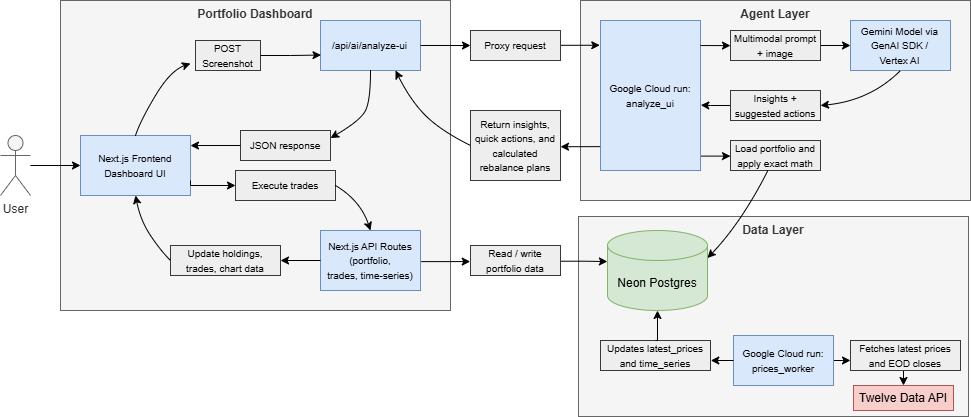

The diagram above was exported from draw.io. Its source (the exported page's mxGraphModel, read from the mxfile embedded in the PNG):
<mxGraphModel dx="734" dy="1331" grid="0" gridSize="10" guides="1" tooltips="1" connect="1" arrows="1" fold="1" page="1" pageScale="1" pageWidth="1100" pageHeight="850" math="0" shadow="0">
  <root>
    <mxCell id="0" />
    <mxCell id="1" parent="0" />
    <mxCell id="xd1BrZI3MEoNpoPrGzA1-106" value="Data Layer" style="rounded=0;whiteSpace=wrap;html=1;fontStyle=1;fillColor=#f5f5f5;strokeColor=#666666;fontColor=#333333;verticalAlign=top;" vertex="1" parent="1">
      <mxGeometry x="638" y="446" width="390" height="200" as="geometry" />
    </mxCell>
    <mxCell id="xd1BrZI3MEoNpoPrGzA1-8" value="&lt;b&gt;Portfolio Dashboard&lt;/b&gt;" style="rounded=0;whiteSpace=wrap;html=1;verticalAlign=top;fillColor=#f5f5f5;fontColor=#333333;strokeColor=#666666;" vertex="1" parent="1">
      <mxGeometry x="120" y="230" width="390" height="310" as="geometry" />
    </mxCell>
    <mxCell id="xd1BrZI3MEoNpoPrGzA1-6" value="" style="edgeStyle=orthogonalEdgeStyle;rounded=0;orthogonalLoop=1;jettySize=auto;html=1;entryX=0;entryY=0.5;entryDx=0;entryDy=0;" edge="1" parent="1" source="xd1BrZI3MEoNpoPrGzA1-2" target="xd1BrZI3MEoNpoPrGzA1-5">
      <mxGeometry relative="1" as="geometry" />
    </mxCell>
    <mxCell id="xd1BrZI3MEoNpoPrGzA1-2" value="User" style="shape=umlActor;verticalLabelPosition=bottom;verticalAlign=top;html=1;outlineConnect=0;fillColor=#f5f5f5;strokeColor=#666666;fontColor=#333333;" vertex="1" parent="1">
      <mxGeometry x="60" y="365" width="30" height="60" as="geometry" />
    </mxCell>
    <mxCell id="xd1BrZI3MEoNpoPrGzA1-9" value="" style="group" vertex="1" connectable="0" parent="1">
      <mxGeometry x="140" y="365" width="120" height="60" as="geometry" />
    </mxCell>
    <mxCell id="xd1BrZI3MEoNpoPrGzA1-5" value="" style="rounded=0;whiteSpace=wrap;html=1;fillColor=#dae8fc;strokeColor=#6c8ebf;" vertex="1" parent="xd1BrZI3MEoNpoPrGzA1-9">
      <mxGeometry width="110" height="60" as="geometry" />
    </mxCell>
    <mxCell id="xd1BrZI3MEoNpoPrGzA1-4" value="&lt;font style=&quot;font-size: 10px;&quot;&gt;Next.js Frontend Dashboard UI&lt;/font&gt;" style="text;html=1;whiteSpace=wrap;strokeColor=none;fillColor=none;align=center;verticalAlign=middle;rounded=0;" vertex="1" parent="xd1BrZI3MEoNpoPrGzA1-9">
      <mxGeometry x="5" y="15" width="100" height="30" as="geometry" />
    </mxCell>
    <mxCell id="xd1BrZI3MEoNpoPrGzA1-15" value="" style="group" vertex="1" connectable="0" parent="1">
      <mxGeometry x="380" y="460" width="100" height="60" as="geometry" />
    </mxCell>
    <mxCell id="xd1BrZI3MEoNpoPrGzA1-16" value="" style="rounded=0;whiteSpace=wrap;html=1;fillColor=#dae8fc;strokeColor=#6c8ebf;" vertex="1" parent="xd1BrZI3MEoNpoPrGzA1-15">
      <mxGeometry width="100" height="60" as="geometry" />
    </mxCell>
    <mxCell id="xd1BrZI3MEoNpoPrGzA1-17" value="&lt;font style=&quot;font-size: 10px;&quot;&gt;&lt;font style=&quot;&quot;&gt;Next.js API Routes (portfolio, trades,&amp;nbsp;&lt;/font&gt;&lt;span style=&quot;background-color: transparent; color: light-dark(rgb(0, 0, 0), rgb(255, 255, 255));&quot;&gt;time-series)&lt;/span&gt;&lt;/font&gt;" style="text;html=1;whiteSpace=wrap;strokeColor=none;fillColor=none;align=center;verticalAlign=middle;rounded=0;" vertex="1" parent="xd1BrZI3MEoNpoPrGzA1-15">
      <mxGeometry x="0.0023809523809514843" y="6.666666666666666" width="100" height="46.666666666666664" as="geometry" />
    </mxCell>
    <mxCell id="xd1BrZI3MEoNpoPrGzA1-18" value="Agent Layer" style="rounded=0;whiteSpace=wrap;html=1;fontStyle=1;fillColor=#f5f5f5;strokeColor=#666666;fontColor=#333333;verticalAlign=top;" vertex="1" parent="1">
      <mxGeometry x="640" y="230" width="390" height="200" as="geometry" />
    </mxCell>
    <mxCell id="xd1BrZI3MEoNpoPrGzA1-19" value="" style="group" vertex="1" connectable="0" parent="1">
      <mxGeometry x="380" y="250" width="100" height="50" as="geometry" />
    </mxCell>
    <mxCell id="xd1BrZI3MEoNpoPrGzA1-11" value="" style="rounded=0;whiteSpace=wrap;html=1;fillColor=#dae8fc;strokeColor=#6c8ebf;" vertex="1" parent="xd1BrZI3MEoNpoPrGzA1-19">
      <mxGeometry width="100" height="50" as="geometry" />
    </mxCell>
    <mxCell id="xd1BrZI3MEoNpoPrGzA1-12" value="&lt;font style=&quot;font-size: 10px;&quot;&gt;/api/ai/analyze-ui&lt;/font&gt;" style="text;html=1;whiteSpace=wrap;strokeColor=none;fillColor=none;align=center;verticalAlign=middle;rounded=0;" vertex="1" parent="xd1BrZI3MEoNpoPrGzA1-19">
      <mxGeometry x="8.33333333333333" y="12.5" width="83.33333333333333" height="25" as="geometry" />
    </mxCell>
    <mxCell id="xd1BrZI3MEoNpoPrGzA1-20" value="&lt;font style=&quot;font-size: 10px;&quot;&gt;POST Screenshot&lt;/font&gt;" style="text;html=1;whiteSpace=wrap;fillColor=#eeeeee;align=center;verticalAlign=middle;rounded=0;strokeColor=#36393d;" vertex="1" parent="1">
      <mxGeometry x="255" y="270" width="65" height="30" as="geometry" />
    </mxCell>
    <mxCell id="xd1BrZI3MEoNpoPrGzA1-21" value="&lt;font style=&quot;font-size: 10px;&quot;&gt;JSON response&lt;/font&gt;" style="text;html=1;whiteSpace=wrap;strokeColor=#36393d;fillColor=#eeeeee;align=center;verticalAlign=middle;rounded=0;" vertex="1" parent="1">
      <mxGeometry x="300" y="360" width="90" height="30" as="geometry" />
    </mxCell>
    <mxCell id="xd1BrZI3MEoNpoPrGzA1-22" value="&lt;font style=&quot;font-size: 10px;&quot;&gt;Execute trades&lt;/font&gt;" style="text;html=1;whiteSpace=wrap;strokeColor=#36393d;fillColor=#eeeeee;align=center;verticalAlign=middle;rounded=0;" vertex="1" parent="1">
      <mxGeometry x="295" y="400" width="100" height="30" as="geometry" />
    </mxCell>
    <mxCell id="xd1BrZI3MEoNpoPrGzA1-23" value="&lt;font style=&quot;font-size: 10px;&quot;&gt;Update holdings, trades, chart data&lt;/font&gt;" style="text;html=1;whiteSpace=wrap;strokeColor=#36393d;fillColor=#eeeeee;align=center;verticalAlign=middle;rounded=0;" vertex="1" parent="1">
      <mxGeometry x="230" y="475" width="110" height="30" as="geometry" />
    </mxCell>
    <mxCell id="xd1BrZI3MEoNpoPrGzA1-26" value="" style="curved=1;endArrow=classic;html=1;rounded=0;exitX=0.5;exitY=0;exitDx=0;exitDy=0;" edge="1" parent="1" source="xd1BrZI3MEoNpoPrGzA1-5">
      <mxGeometry width="50" height="50" relative="1" as="geometry">
        <mxPoint x="350" y="380" as="sourcePoint" />
        <mxPoint x="250" y="293" as="targetPoint" />
        <Array as="points">
          <mxPoint x="200" y="350" />
          <mxPoint x="230" y="300" />
        </Array>
      </mxGeometry>
    </mxCell>
    <mxCell id="xd1BrZI3MEoNpoPrGzA1-31" style="edgeStyle=orthogonalEdgeStyle;rounded=0;orthogonalLoop=1;jettySize=auto;html=1;exitX=1;exitY=0.5;exitDx=0;exitDy=0;entryX=0.005;entryY=0.691;entryDx=0;entryDy=0;entryPerimeter=0;" edge="1" parent="1" source="xd1BrZI3MEoNpoPrGzA1-20" target="xd1BrZI3MEoNpoPrGzA1-11">
      <mxGeometry relative="1" as="geometry" />
    </mxCell>
    <mxCell id="xd1BrZI3MEoNpoPrGzA1-32" style="edgeStyle=orthogonalEdgeStyle;rounded=0;orthogonalLoop=1;jettySize=auto;html=1;exitX=0;exitY=0.5;exitDx=0;exitDy=0;entryX=1;entryY=0.5;entryDx=0;entryDy=0;" edge="1" parent="1" source="xd1BrZI3MEoNpoPrGzA1-17" target="xd1BrZI3MEoNpoPrGzA1-23">
      <mxGeometry relative="1" as="geometry" />
    </mxCell>
    <mxCell id="xd1BrZI3MEoNpoPrGzA1-33" value="" style="curved=1;endArrow=classic;html=1;rounded=0;exitX=0;exitY=0.5;exitDx=0;exitDy=0;entryX=0.5;entryY=1;entryDx=0;entryDy=0;" edge="1" parent="1" source="xd1BrZI3MEoNpoPrGzA1-23" target="xd1BrZI3MEoNpoPrGzA1-5">
      <mxGeometry width="50" height="50" relative="1" as="geometry">
        <mxPoint x="350" y="380" as="sourcePoint" />
        <mxPoint x="400" y="330" as="targetPoint" />
        <Array as="points">
          <mxPoint x="220" y="480" />
          <mxPoint x="200" y="450" />
        </Array>
      </mxGeometry>
    </mxCell>
    <mxCell id="xd1BrZI3MEoNpoPrGzA1-40" value="" style="curved=1;endArrow=classic;html=1;rounded=0;entryX=1;entryY=0.25;entryDx=0;entryDy=0;exitX=0.5;exitY=1;exitDx=0;exitDy=0;" edge="1" parent="1" source="xd1BrZI3MEoNpoPrGzA1-11" target="xd1BrZI3MEoNpoPrGzA1-21">
      <mxGeometry width="50" height="50" relative="1" as="geometry">
        <mxPoint x="470" y="290" as="sourcePoint" />
        <mxPoint x="420" y="340" as="targetPoint" />
        <Array as="points">
          <mxPoint x="430" y="330" />
          <mxPoint x="420" y="350" />
        </Array>
      </mxGeometry>
    </mxCell>
    <mxCell id="xd1BrZI3MEoNpoPrGzA1-46" style="edgeStyle=orthogonalEdgeStyle;rounded=0;orthogonalLoop=1;jettySize=auto;html=1;exitX=0;exitY=0.5;exitDx=0;exitDy=0;entryX=1;entryY=0.167;entryDx=0;entryDy=0;entryPerimeter=0;" edge="1" parent="1" source="xd1BrZI3MEoNpoPrGzA1-21" target="xd1BrZI3MEoNpoPrGzA1-5">
      <mxGeometry relative="1" as="geometry" />
    </mxCell>
    <mxCell id="xd1BrZI3MEoNpoPrGzA1-48" style="edgeStyle=orthogonalEdgeStyle;rounded=0;orthogonalLoop=1;jettySize=auto;html=1;exitX=1;exitY=0.75;exitDx=0;exitDy=0;entryX=0;entryY=0.5;entryDx=0;entryDy=0;" edge="1" parent="1" source="xd1BrZI3MEoNpoPrGzA1-5" target="xd1BrZI3MEoNpoPrGzA1-22">
      <mxGeometry relative="1" as="geometry">
        <Array as="points">
          <mxPoint x="250" y="415" />
        </Array>
      </mxGeometry>
    </mxCell>
    <mxCell id="xd1BrZI3MEoNpoPrGzA1-50" value="" style="curved=1;endArrow=classic;html=1;rounded=0;exitX=1;exitY=0.5;exitDx=0;exitDy=0;entryX=0.5;entryY=0;entryDx=0;entryDy=0;" edge="1" parent="1" source="xd1BrZI3MEoNpoPrGzA1-22" target="xd1BrZI3MEoNpoPrGzA1-16">
      <mxGeometry width="50" height="50" relative="1" as="geometry">
        <mxPoint x="405" y="430" as="sourcePoint" />
        <mxPoint x="455" y="380" as="targetPoint" />
        <Array as="points">
          <mxPoint x="420" y="430" />
        </Array>
      </mxGeometry>
    </mxCell>
    <mxCell id="xd1BrZI3MEoNpoPrGzA1-58" value="" style="group" vertex="1" connectable="0" parent="1">
      <mxGeometry x="660" y="250" width="100" height="150" as="geometry" />
    </mxCell>
    <mxCell id="xd1BrZI3MEoNpoPrGzA1-59" value="" style="rounded=0;whiteSpace=wrap;html=1;fillColor=#dae8fc;strokeColor=#6c8ebf;" vertex="1" parent="xd1BrZI3MEoNpoPrGzA1-58">
      <mxGeometry width="100" height="150" as="geometry" />
    </mxCell>
    <mxCell id="xd1BrZI3MEoNpoPrGzA1-60" value="&lt;span style=&quot;font-size: 10px;&quot;&gt;Google Cloud run: analyze_ui&lt;/span&gt;" style="text;html=1;whiteSpace=wrap;strokeColor=none;fillColor=none;align=center;verticalAlign=middle;rounded=0;" vertex="1" parent="xd1BrZI3MEoNpoPrGzA1-58">
      <mxGeometry y="37.5" width="100" height="75" as="geometry" />
    </mxCell>
    <mxCell id="xd1BrZI3MEoNpoPrGzA1-64" style="edgeStyle=orthogonalEdgeStyle;rounded=0;orthogonalLoop=1;jettySize=auto;html=1;exitX=1;exitY=0.5;exitDx=0;exitDy=0;entryX=-0.007;entryY=0.165;entryDx=0;entryDy=0;entryPerimeter=0;" edge="1" parent="1" source="xd1BrZI3MEoNpoPrGzA1-61" target="xd1BrZI3MEoNpoPrGzA1-59">
      <mxGeometry relative="1" as="geometry">
        <Array as="points">
          <mxPoint x="659" y="275" />
        </Array>
      </mxGeometry>
    </mxCell>
    <mxCell id="xd1BrZI3MEoNpoPrGzA1-61" value="&lt;font style=&quot;font-size: 10px;&quot;&gt;Proxy request&lt;/font&gt;" style="text;html=1;whiteSpace=wrap;strokeColor=#36393d;fillColor=#eeeeee;align=center;verticalAlign=middle;rounded=0;" vertex="1" parent="1">
      <mxGeometry x="530" y="260" width="90" height="30" as="geometry" />
    </mxCell>
    <mxCell id="xd1BrZI3MEoNpoPrGzA1-63" style="edgeStyle=orthogonalEdgeStyle;rounded=0;orthogonalLoop=1;jettySize=auto;html=1;exitX=1;exitY=0.5;exitDx=0;exitDy=0;entryX=0;entryY=0.5;entryDx=0;entryDy=0;" edge="1" parent="1" source="xd1BrZI3MEoNpoPrGzA1-11" target="xd1BrZI3MEoNpoPrGzA1-61">
      <mxGeometry relative="1" as="geometry" />
    </mxCell>
    <mxCell id="xd1BrZI3MEoNpoPrGzA1-65" value="" style="group" vertex="1" connectable="0" parent="1">
      <mxGeometry x="910" y="250" width="100" height="50" as="geometry" />
    </mxCell>
    <mxCell id="xd1BrZI3MEoNpoPrGzA1-66" value="" style="rounded=0;whiteSpace=wrap;html=1;fillColor=#dae8fc;strokeColor=#6c8ebf;" vertex="1" parent="xd1BrZI3MEoNpoPrGzA1-65">
      <mxGeometry width="100" height="50" as="geometry" />
    </mxCell>
    <mxCell id="xd1BrZI3MEoNpoPrGzA1-67" value="&lt;span style=&quot;font-size: 10px;&quot;&gt;Gemini Model via GenAI SDK / Vertex AI&lt;/span&gt;" style="text;html=1;whiteSpace=wrap;strokeColor=none;fillColor=none;align=center;verticalAlign=middle;rounded=0;" vertex="1" parent="xd1BrZI3MEoNpoPrGzA1-65">
      <mxGeometry x="8.33333333333333" y="12.5" width="83.33333333333333" height="25" as="geometry" />
    </mxCell>
    <mxCell id="xd1BrZI3MEoNpoPrGzA1-71" style="edgeStyle=orthogonalEdgeStyle;rounded=0;orthogonalLoop=1;jettySize=auto;html=1;exitX=1;exitY=0.5;exitDx=0;exitDy=0;entryX=0;entryY=0.5;entryDx=0;entryDy=0;" edge="1" parent="1" source="xd1BrZI3MEoNpoPrGzA1-69" target="xd1BrZI3MEoNpoPrGzA1-66">
      <mxGeometry relative="1" as="geometry" />
    </mxCell>
    <mxCell id="xd1BrZI3MEoNpoPrGzA1-69" value="&lt;font style=&quot;font-size: 10px;&quot;&gt;Multimodal prompt + image&lt;/font&gt;" style="text;html=1;whiteSpace=wrap;strokeColor=#36393d;fillColor=#eeeeee;align=center;verticalAlign=middle;rounded=0;" vertex="1" parent="1">
      <mxGeometry x="790" y="260" width="90" height="30" as="geometry" />
    </mxCell>
    <mxCell id="xd1BrZI3MEoNpoPrGzA1-70" style="edgeStyle=orthogonalEdgeStyle;rounded=0;orthogonalLoop=1;jettySize=auto;html=1;exitX=1;exitY=0.167;exitDx=0;exitDy=0;entryX=0;entryY=0.5;entryDx=0;entryDy=0;exitPerimeter=0;" edge="1" parent="1" source="xd1BrZI3MEoNpoPrGzA1-59" target="xd1BrZI3MEoNpoPrGzA1-69">
      <mxGeometry relative="1" as="geometry">
        <Array as="points" />
      </mxGeometry>
    </mxCell>
    <mxCell id="xd1BrZI3MEoNpoPrGzA1-76" value="" style="edgeStyle=orthogonalEdgeStyle;rounded=0;orthogonalLoop=1;jettySize=auto;html=1;entryX=1.003;entryY=0.629;entryDx=0;entryDy=0;entryPerimeter=0;" edge="1" parent="1" source="xd1BrZI3MEoNpoPrGzA1-72" target="xd1BrZI3MEoNpoPrGzA1-60">
      <mxGeometry relative="1" as="geometry" />
    </mxCell>
    <mxCell id="xd1BrZI3MEoNpoPrGzA1-72" value="&lt;font style=&quot;font-size: 10px;&quot;&gt;Insights + suggested actions&lt;/font&gt;" style="text;html=1;whiteSpace=wrap;strokeColor=#36393d;fillColor=#eeeeee;align=center;verticalAlign=middle;rounded=0;" vertex="1" parent="1">
      <mxGeometry x="790" y="320" width="90" height="30" as="geometry" />
    </mxCell>
    <mxCell id="xd1BrZI3MEoNpoPrGzA1-74" value="" style="curved=1;endArrow=classic;html=1;rounded=0;entryX=1;entryY=0.5;entryDx=0;entryDy=0;exitX=0.5;exitY=1;exitDx=0;exitDy=0;" edge="1" parent="1" source="xd1BrZI3MEoNpoPrGzA1-66" target="xd1BrZI3MEoNpoPrGzA1-72">
      <mxGeometry width="50" height="50" relative="1" as="geometry">
        <mxPoint x="950" y="340" as="sourcePoint" />
        <mxPoint x="1000" y="290" as="targetPoint" />
        <Array as="points">
          <mxPoint x="930" y="330" />
        </Array>
      </mxGeometry>
    </mxCell>
    <mxCell id="xd1BrZI3MEoNpoPrGzA1-77" value="Neon Postgres" style="shape=cylinder3;whiteSpace=wrap;html=1;boundedLbl=1;backgroundOutline=1;size=15;fillColor=#d5e8d4;strokeColor=#82b366;" vertex="1" parent="1">
      <mxGeometry x="667" y="460" width="100" height="80" as="geometry" />
    </mxCell>
    <mxCell id="xd1BrZI3MEoNpoPrGzA1-78" value="&lt;font style=&quot;font-size: 10px;&quot;&gt;Load portfolio and apply exact math&lt;/font&gt;" style="text;html=1;whiteSpace=wrap;strokeColor=#36393d;fillColor=#eeeeee;align=center;verticalAlign=middle;rounded=0;" vertex="1" parent="1">
      <mxGeometry x="790" y="370" width="90" height="30" as="geometry" />
    </mxCell>
    <mxCell id="xd1BrZI3MEoNpoPrGzA1-79" style="edgeStyle=orthogonalEdgeStyle;rounded=0;orthogonalLoop=1;jettySize=auto;html=1;entryX=0;entryY=0.5;entryDx=0;entryDy=0;exitX=1.009;exitY=0.904;exitDx=0;exitDy=0;exitPerimeter=0;" edge="1" parent="1" source="xd1BrZI3MEoNpoPrGzA1-59" target="xd1BrZI3MEoNpoPrGzA1-78">
      <mxGeometry relative="1" as="geometry" />
    </mxCell>
    <mxCell id="xd1BrZI3MEoNpoPrGzA1-81" value="&lt;font style=&quot;font-size: 10px;&quot;&gt;Return insights, quick actions, and calculated rebalance plans&lt;/font&gt;" style="text;html=1;whiteSpace=wrap;strokeColor=#36393d;fillColor=#eeeeee;align=center;verticalAlign=middle;rounded=0;" vertex="1" parent="1">
      <mxGeometry x="530" y="340" width="90" height="70" as="geometry" />
    </mxCell>
    <mxCell id="xd1BrZI3MEoNpoPrGzA1-84" value="" style="curved=1;endArrow=classic;html=1;rounded=0;entryX=0.75;entryY=1;entryDx=0;entryDy=0;exitX=0;exitY=0.5;exitDx=0;exitDy=0;" edge="1" parent="1" source="xd1BrZI3MEoNpoPrGzA1-81" target="xd1BrZI3MEoNpoPrGzA1-11">
      <mxGeometry width="50" height="50" relative="1" as="geometry">
        <mxPoint x="530" y="420" as="sourcePoint" />
        <mxPoint x="580" y="370" as="targetPoint" />
        <Array as="points">
          <mxPoint x="500" y="360" />
          <mxPoint x="470" y="330" />
        </Array>
      </mxGeometry>
    </mxCell>
    <mxCell id="xd1BrZI3MEoNpoPrGzA1-85" style="edgeStyle=orthogonalEdgeStyle;rounded=0;orthogonalLoop=1;jettySize=auto;html=1;exitX=-0.004;exitY=0.841;exitDx=0;exitDy=0;exitPerimeter=0;" edge="1" parent="1" source="xd1BrZI3MEoNpoPrGzA1-59" target="xd1BrZI3MEoNpoPrGzA1-81">
      <mxGeometry relative="1" as="geometry">
        <Array as="points">
          <mxPoint x="630" y="376" />
          <mxPoint x="630" y="376" />
        </Array>
      </mxGeometry>
    </mxCell>
    <mxCell id="xd1BrZI3MEoNpoPrGzA1-86" style="edgeStyle=orthogonalEdgeStyle;rounded=0;orthogonalLoop=1;jettySize=auto;html=1;entryX=-0.001;entryY=0.388;entryDx=0;entryDy=0;entryPerimeter=0;exitX=1.007;exitY=0.524;exitDx=0;exitDy=0;exitPerimeter=0;" edge="1" parent="1" source="xd1BrZI3MEoNpoPrGzA1-87" target="xd1BrZI3MEoNpoPrGzA1-77">
      <mxGeometry relative="1" as="geometry">
        <mxPoint x="490" y="490" as="sourcePoint" />
        <mxPoint x="765" y="488.75" as="targetPoint" />
        <Array as="points" />
      </mxGeometry>
    </mxCell>
    <mxCell id="xd1BrZI3MEoNpoPrGzA1-88" value="" style="edgeStyle=orthogonalEdgeStyle;rounded=0;orthogonalLoop=1;jettySize=auto;html=1;entryX=-0.003;entryY=0.536;entryDx=0;entryDy=0;exitX=1.007;exitY=0.524;exitDx=0;exitDy=0;exitPerimeter=0;entryPerimeter=0;" edge="1" parent="1" source="xd1BrZI3MEoNpoPrGzA1-17" target="xd1BrZI3MEoNpoPrGzA1-87">
      <mxGeometry relative="1" as="geometry">
        <mxPoint x="481" y="491" as="sourcePoint" />
        <mxPoint x="640" y="491" as="targetPoint" />
        <Array as="points" />
      </mxGeometry>
    </mxCell>
    <mxCell id="xd1BrZI3MEoNpoPrGzA1-87" value="&lt;font style=&quot;font-size: 10px;&quot;&gt;Read / write portfolio data&lt;/font&gt;" style="text;html=1;whiteSpace=wrap;strokeColor=#36393d;fillColor=#eeeeee;align=center;verticalAlign=middle;rounded=0;" vertex="1" parent="1">
      <mxGeometry x="530" y="475" width="90" height="30" as="geometry" />
    </mxCell>
    <mxCell id="xd1BrZI3MEoNpoPrGzA1-89" value="" style="curved=1;endArrow=classic;html=1;rounded=0;entryX=1;entryY=0;entryDx=0;entryDy=27.5;entryPerimeter=0;" edge="1" parent="1" source="xd1BrZI3MEoNpoPrGzA1-78" target="xd1BrZI3MEoNpoPrGzA1-77">
      <mxGeometry width="50" height="50" relative="1" as="geometry">
        <mxPoint x="835" y="450" as="sourcePoint" />
        <mxPoint x="835" y="470.71067811865476" as="targetPoint" />
        <Array as="points">
          <mxPoint x="801" y="452" />
        </Array>
      </mxGeometry>
    </mxCell>
    <mxCell id="xd1BrZI3MEoNpoPrGzA1-94" value="Twelve Data API" style="rounded=0;whiteSpace=wrap;html=1;fillColor=#f8cecc;strokeColor=#b85450;" vertex="1" parent="1">
      <mxGeometry x="913" y="615" width="100" height="25" as="geometry" />
    </mxCell>
    <mxCell id="xd1BrZI3MEoNpoPrGzA1-105" style="edgeStyle=orthogonalEdgeStyle;rounded=0;orthogonalLoop=1;jettySize=auto;html=1;exitX=0.5;exitY=1;exitDx=0;exitDy=0;entryX=0.5;entryY=0;entryDx=0;entryDy=0;" edge="1" parent="1" source="xd1BrZI3MEoNpoPrGzA1-95" target="xd1BrZI3MEoNpoPrGzA1-94">
      <mxGeometry relative="1" as="geometry" />
    </mxCell>
    <mxCell id="xd1BrZI3MEoNpoPrGzA1-95" value="&lt;font style=&quot;font-size: 10px;&quot;&gt;Fetches latest prices and EOD closes&lt;/font&gt;" style="text;html=1;whiteSpace=wrap;strokeColor=#36393d;fillColor=#eeeeee;align=center;verticalAlign=middle;rounded=0;" vertex="1" parent="1">
      <mxGeometry x="910" y="570" width="110" height="30" as="geometry" />
    </mxCell>
    <mxCell id="xd1BrZI3MEoNpoPrGzA1-96" value="&lt;font style=&quot;font-size: 10px;&quot;&gt;Updates latest_prices and time_series&lt;/font&gt;" style="text;html=1;whiteSpace=wrap;strokeColor=#36393d;fillColor=#eeeeee;align=center;verticalAlign=middle;rounded=0;" vertex="1" parent="1">
      <mxGeometry x="660" y="570" width="110" height="30" as="geometry" />
    </mxCell>
    <mxCell id="xd1BrZI3MEoNpoPrGzA1-103" style="edgeStyle=orthogonalEdgeStyle;rounded=0;orthogonalLoop=1;jettySize=auto;html=1;exitX=0.5;exitY=0;exitDx=0;exitDy=0;entryX=0.5;entryY=1;entryDx=0;entryDy=0;entryPerimeter=0;" edge="1" parent="1" source="xd1BrZI3MEoNpoPrGzA1-96" target="xd1BrZI3MEoNpoPrGzA1-77">
      <mxGeometry relative="1" as="geometry" />
    </mxCell>
    <mxCell id="xd1BrZI3MEoNpoPrGzA1-104" style="edgeStyle=orthogonalEdgeStyle;rounded=0;orthogonalLoop=1;jettySize=auto;html=1;exitX=1;exitY=0.5;exitDx=0;exitDy=0;entryX=0;entryY=0.66;entryDx=0;entryDy=0;entryPerimeter=0;" edge="1" parent="1" source="xd1BrZI3MEoNpoPrGzA1-93" target="xd1BrZI3MEoNpoPrGzA1-95">
      <mxGeometry relative="1" as="geometry">
        <mxPoint x="905" y="590" as="sourcePoint" />
      </mxGeometry>
    </mxCell>
    <mxCell id="xd1BrZI3MEoNpoPrGzA1-91" value="" style="group" vertex="1" connectable="0" parent="1">
      <mxGeometry x="793" y="565" width="100" height="50" as="geometry" />
    </mxCell>
    <mxCell id="xd1BrZI3MEoNpoPrGzA1-92" value="" style="rounded=0;whiteSpace=wrap;html=1;fillColor=#dae8fc;strokeColor=#6c8ebf;" vertex="1" parent="xd1BrZI3MEoNpoPrGzA1-91">
      <mxGeometry width="100" height="50" as="geometry" />
    </mxCell>
    <mxCell id="xd1BrZI3MEoNpoPrGzA1-93" value="&lt;span style=&quot;font-size: 10px;&quot;&gt;Google Cloud run: prices_worker&lt;/span&gt;" style="text;html=1;whiteSpace=wrap;strokeColor=none;fillColor=none;align=center;verticalAlign=middle;rounded=0;" vertex="1" parent="xd1BrZI3MEoNpoPrGzA1-91">
      <mxGeometry y="12.5" width="100" height="25" as="geometry" />
    </mxCell>
    <mxCell id="xd1BrZI3MEoNpoPrGzA1-108" style="edgeStyle=orthogonalEdgeStyle;rounded=0;orthogonalLoop=1;jettySize=auto;html=1;exitX=0;exitY=0.5;exitDx=0;exitDy=0;entryX=1.003;entryY=0.678;entryDx=0;entryDy=0;entryPerimeter=0;" edge="1" parent="1" source="xd1BrZI3MEoNpoPrGzA1-93" target="xd1BrZI3MEoNpoPrGzA1-96">
      <mxGeometry relative="1" as="geometry" />
    </mxCell>
  </root>
</mxGraphModel>